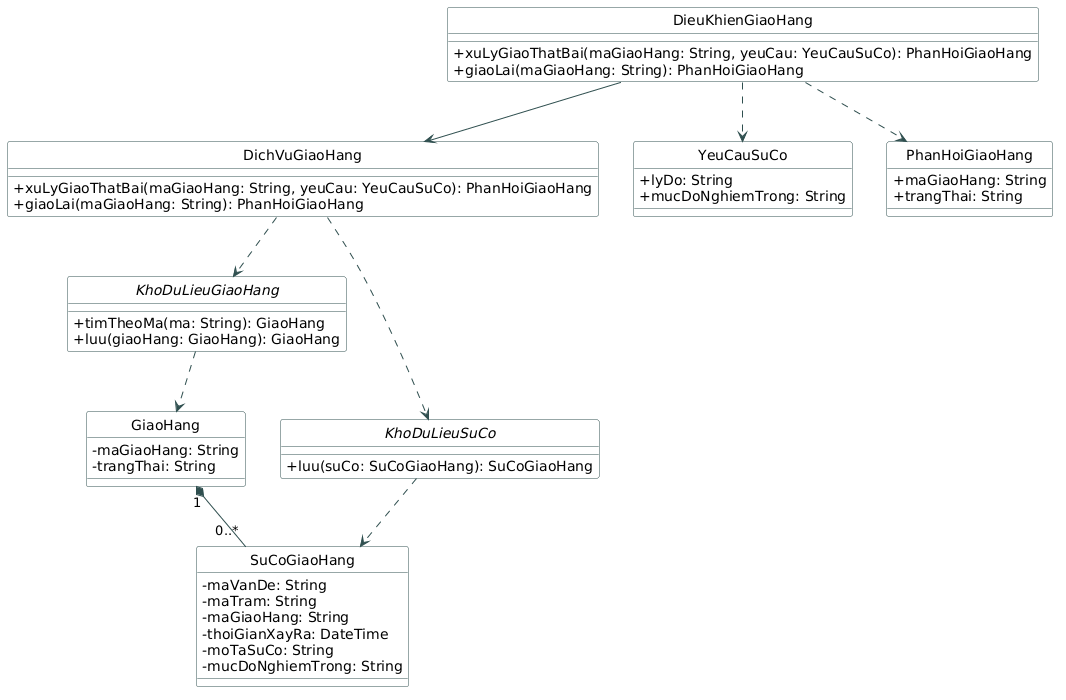

The diagram above was rendered by PlantUML. Its source (embedded in the PNG):
@startuml
hide circle
hide circle
skinparam classAttributeIconSize 0
skinparam class {
    BackgroundColor White
    ArrowColor DarkSlateGray
    BorderColor DarkSlateGray
}

class DieuKhienGiaoHang {
    + xuLyGiaoThatBai(maGiaoHang: String, yeuCau: YeuCauSuCo): PhanHoiGiaoHang
    + giaoLai(maGiaoHang: String): PhanHoiGiaoHang
}
class DichVuGiaoHang {
    + xuLyGiaoThatBai(maGiaoHang: String, yeuCau: YeuCauSuCo): PhanHoiGiaoHang
    + giaoLai(maGiaoHang: String): PhanHoiGiaoHang
}
interface KhoDuLieuGiaoHang {
    + timTheoMa(ma: String): GiaoHang
    + luu(giaoHang: GiaoHang): GiaoHang
}
interface KhoDuLieuSuCo {
    + luu(suCo: SuCoGiaoHang): SuCoGiaoHang
}
class YeuCauSuCo {
    + lyDo: String
    + mucDoNghiemTrong: String
}
class PhanHoiGiaoHang {
    + maGiaoHang: String
    + trangThai: String
}
class GiaoHang {
    - maGiaoHang: String
    - trangThai: String
}
class SuCoGiaoHang {
    - maVanDe: String
    - maTram: String
    - maGiaoHang: String
    - thoiGianXayRa: DateTime
    - moTaSuCo: String
    - mucDoNghiemTrong: String
}

DieuKhienGiaoHang --> DichVuGiaoHang
DieuKhienGiaoHang ..> YeuCauSuCo
DieuKhienGiaoHang ..> PhanHoiGiaoHang
DichVuGiaoHang ..> KhoDuLieuGiaoHang
DichVuGiaoHang ..> KhoDuLieuSuCo
KhoDuLieuGiaoHang ..> GiaoHang
KhoDuLieuSuCo ..> SuCoGiaoHang
GiaoHang "1" *-- "0..*" SuCoGiaoHang
@enduml